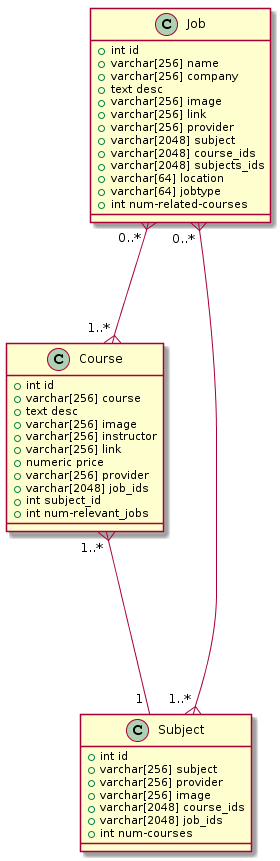

The diagram above was rendered by PlantUML. Its source (embedded in the PNG):
@startuml
Job        "0..* " }---{ "1..* "    Course
Course     "1..* " }---- "1 "       Subject
Job        "0..* " }---{ "1..* "    Subject

class Job {
    + int id
    + varchar[256] name
    + varchar[256] company
    + text desc
    + varchar[256] image
    + varchar[256] link
    + varchar[256] provider
    + varchar[2048] subject
    + varchar[2048] course_ids
    + varchar[2048] subjects_ids
    + varchar[64] location
    + varchar[64] jobtype
    + int num-related-courses
    }

class Subject {
    + int id
    + varchar[256] subject
    + varchar[256] provider
    + varchar[256] image
    + varchar[2048] course_ids
    + varchar[2048] job_ids
    + int num-courses
    }

class Course {
    + int id
    + varchar[256] course
    + text desc
    + varchar[256] image
    + varchar[256] instructor
    + varchar[256] link
    + numeric price
    + varchar[256] provider
    + varchar[2048] job_ids
    + int subject_id
    + int num-relevant_jobs
    }
@enduml